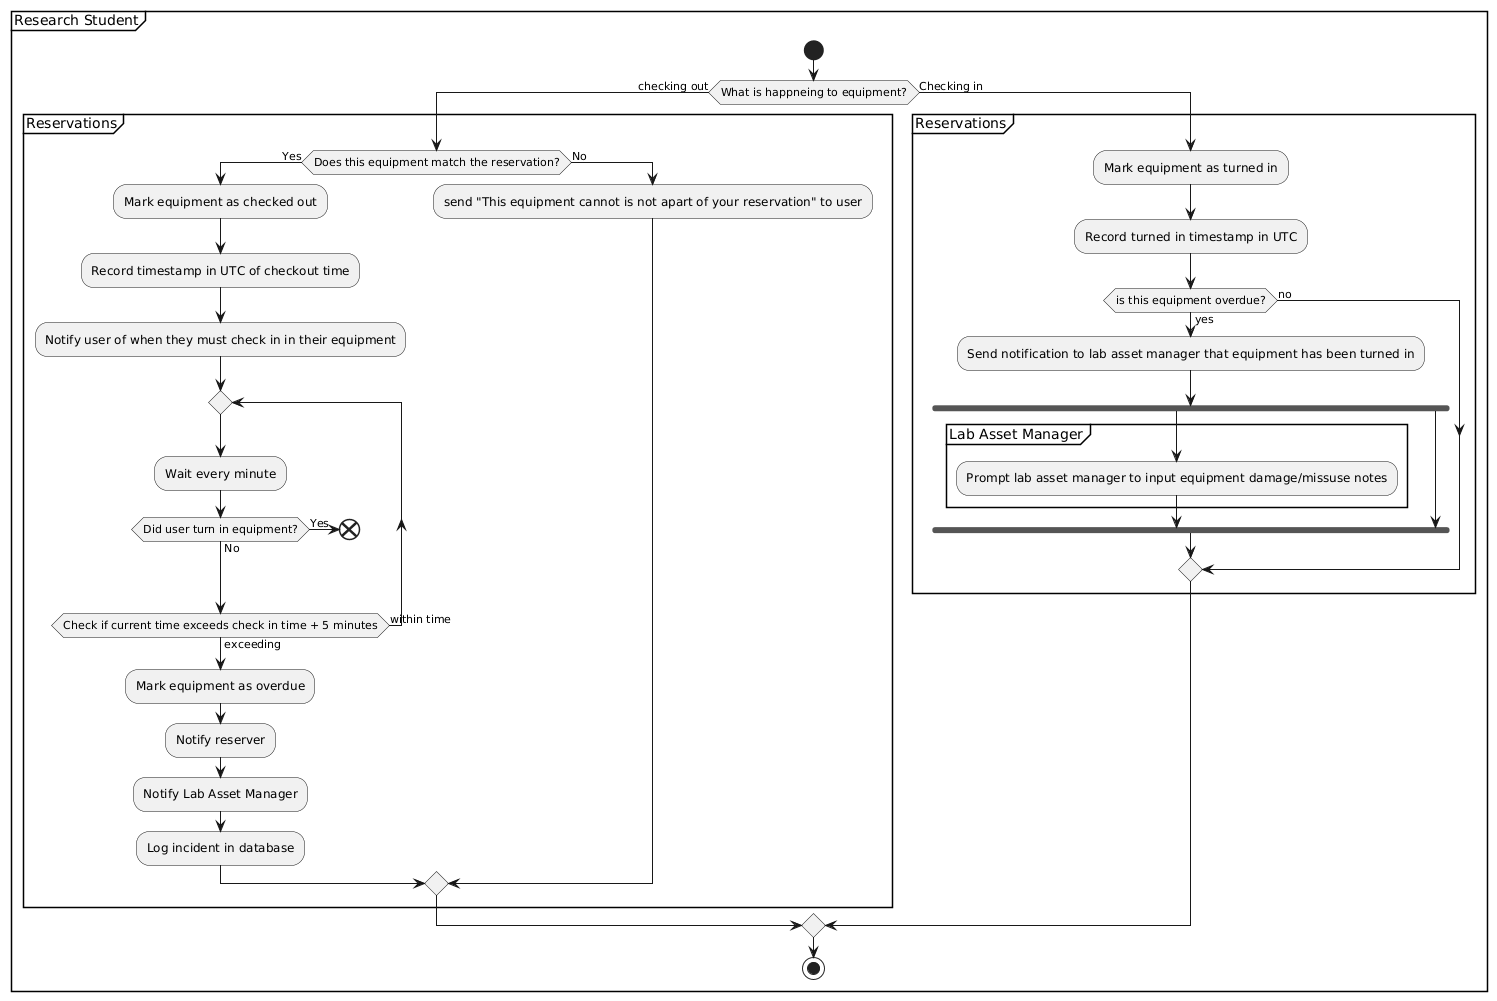

The diagram above was rendered by PlantUML. Its source (embedded in the PNG):
@startuml
partition Research Student{
    start
    if (What is happneing to equipment?) then (checking out)
        partition Reservations{
        if (Does this equipment match the reservation?) then (Yes)
            :Mark equipment as checked out;
            :Record timestamp in UTC of checkout time;
            :Notify user of when they must check in in their equipment;
            repeat
                :Wait every minute;
                if (Did user turn in equipment?) then (Yes);
                    end
                else (No)
                endif
            repeat while (Check if current time exceeds check in time + 5 minutes) is (within time) not (exceeding)
            :Mark equipment as overdue;
            :Notify reserver;
            :Notify Lab Asset Manager;
            :Log incident in database;
        else (No)
            :send "This equipment cannot is not apart of your reservation" to user;
        endif
        }
    else (Checking in)
        partition Reservations{
            :Mark equipment as turned in;
            :Record turned in timestamp in UTC;
            if (is this equipment overdue?) then (yes)
                :Send notification to lab asset manager that equipment has been turned in;
                fork
                    partition Lab Asset Manager {
                        :Prompt lab asset manager to input equipment damage/missuse notes;
                    }
                fork again
                end fork
            else (no)
            endif
        }
    endif
    stop
}
@enduml